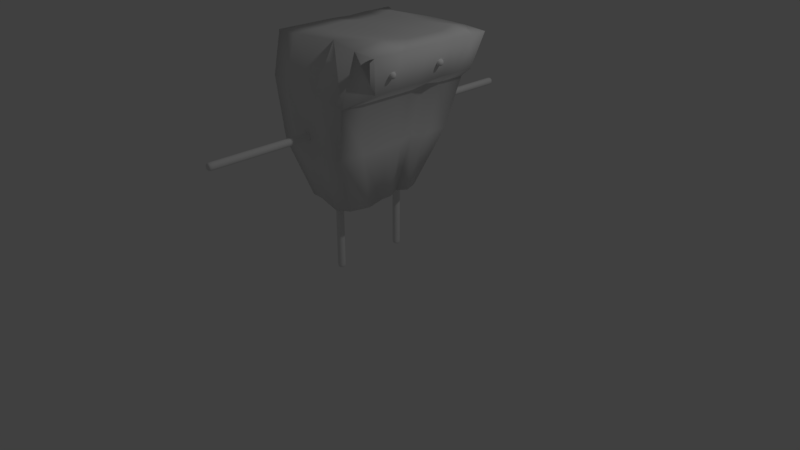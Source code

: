 # Source: Beryllium_mod_rich0002.blend  (saved by Blender 2.79.0; exported with 4.5.12 LTS)
import bpy
from mathutils import Matrix  # noqa: F401  (used for matrix-valued properties, if any)

bpy.ops.wm.read_factory_settings(use_empty=True)
scene = bpy.context.scene
scene.name = 'Scene'

# ---- collections
col_collection_1 = bpy.data.collections.new('Collection 1'); scene.collection.children.link(col_collection_1)

# ---- materials (node trees are filled in below, after node groups)
mat_material = bpy.data.materials.new('Material')
mat_material.alpha_threshold = 0.0
mat_material.use_transparent_shadow = False
mat_material.roughness = 0.5
mat_material.line_color = (0.0, 0.0, 0.0, 1.0)

# ---- material node trees

# ---- world
world_world = bpy.data.worlds.new('World'); scene.world = world_world
world_world.color = (0.05088, 0.05088, 0.05088)
world_world.use_sun_shadow = False
world_world.sun_shadow_jitter_overblur = 0.0
world_world.cycles.sampling_method = 'MANUAL'

# ---- cameras
cam_camera = bpy.data.cameras.new('Camera')
cam_camera.clip_end = 100.0
cam_camera.lens = 35.0
cam_camera.sensor_width = 32.0
cam_camera.sensor_height = 18.0
cam_camera.ortho_scale = 7.314
cam_camera.dof.focus_distance = 0.0
cam_camera.dof.aperture_fstop = 128.0

# ---- lights
light_lamp = bpy.data.lights.new('Lamp', 'POINT')
light_lamp.transmission_factor = 0.0
light_lamp.cutoff_distance = 30.0
light_lamp.energy = 100.0
light_lamp.shadow_buffer_clip_start = 1.001
light_lamp.shadow_soft_size = 0.1
light_lamp.shadow_maximum_resolution = 0.006
light_lamp.use_absolute_resolution = True

# ---- meshes
me_cube_006 = bpy.data.meshes.new('Cube.006')
me_cube_006.from_pydata([(-0.05, 0.8144, 1.783), (-0.05, 0.8144, 1.883), (-0.05, 2.214, 1.783), (-0.05, 2.214, 1.883), (0.05, 0.8144, 1.783), (0.05, 0.8144, 1.883), (0.05, 2.214, 1.783), (0.05, 2.214, 1.883), (-0.05, 0.8648, 1.783), (-0.05, 0.8648, 1.883), (0.05, 0.8648, 1.783), (0.05, 0.8648, 1.883), (-0.05, 2.181, 1.883), (0.05, 2.181, 1.783), (-0.05, 2.181, 1.783), (0.05, 2.181, 1.883), (-0.05, 1.852, 1.783), (-0.05, 1.523, 1.783), (-0.05, 1.194, 1.783), (0.05, 1.852, 1.883), (0.05, 1.523, 1.883), (0.05, 1.194, 1.883), (-0.05, 1.194, 1.883), (-0.05, 1.523, 1.883), (-0.05, 1.852, 1.883), (0.05, 1.194, 1.783), (0.05, 1.523, 1.783), (0.05, 1.852, 1.783)], [], [(14, 12, 3, 2), (2, 3, 7, 6), (10, 11, 5, 4), (4, 5, 1, 0), (8, 10, 4, 0), (11, 9, 1, 5), (21, 22, 9, 11), (18, 25, 10, 8), (25, 21, 11, 10), (0, 1, 9, 8), (6, 7, 15, 13), (2, 6, 13, 14), (7, 3, 12, 15), (16, 24, 12, 14), (8, 9, 22, 18), (18, 22, 23, 17), (17, 23, 24, 16), (13, 15, 19, 27), (27, 19, 20, 26), (26, 20, 21, 25), (14, 13, 27, 16), (16, 27, 26, 17), (17, 26, 25, 18), (15, 12, 24, 19), (19, 24, 23, 20), (20, 23, 22, 21)])
me_cube_006.polygons.foreach_set('use_smooth', [True] * 26)
_uv = me_cube_006.uv_layers.new(name='UVMap')
_uv.uv.foreach_set('vector', [0.9587, 0.6276, 0.9587, 0.6066, 0.9658, 0.6066, 0.9658, 0.6276, 0.9867, 0.6066, 0.9658, 0.6066, 0.9658, 0.5857, 0.9867, 0.5857, 0.6833, 0.5648, 0.6833, 0.5857, 0.6728, 0.5857, 0.6728, 0.5648, 0.6518, 0.5857, 0.6728, 0.5857, 0.6728, 0.6066, 0.6518, 0.6066, 0.6833, 0.5438, 0.6833, 0.5648, 0.6728, 0.5648, 0.6728, 0.5438, 0.6833, 0.5857, 0.6833, 0.6066, 0.6728, 0.6066, 0.6728, 0.5857, 0.7522, 0.5857, 0.7522, 0.6066, 0.6833, 0.6066, 0.6833, 0.5857, 0.7522, 0.5438, 0.7522, 0.5648, 0.6833, 0.5648, 0.6833, 0.5438, 0.7522, 0.5648, 0.7522, 0.5857, 0.6833, 0.5857, 0.6833, 0.5648, 0.6728, 0.6276, 0.6728, 0.6066, 0.6833, 0.6066, 0.6833, 0.6276, 0.9658, 0.5648, 0.9658, 0.5857, 0.9587, 0.5857, 0.9587, 0.5648, 0.9658, 0.5438, 0.9658, 0.5648, 0.9587, 0.5648, 0.9587, 0.5438, 0.9658, 0.5857, 0.9658, 0.6066, 0.9587, 0.6066, 0.9587, 0.5857, 0.8899, 0.6275, 0.8899, 0.6066, 0.9587, 0.6066, 0.9587, 0.6276, 0.6833, 0.6276, 0.6833, 0.6066, 0.7522, 0.6066, 0.7522, 0.6276, 0.7522, 0.6276, 0.7522, 0.6066, 0.821, 0.6066, 0.821, 0.6276, 0.821, 0.6276, 0.821, 0.6066, 0.8899, 0.6066, 0.8899, 0.6275, 0.9587, 0.5648, 0.9587, 0.5857, 0.8899, 0.5857, 0.8899, 0.5648, 0.8899, 0.5648, 0.8899, 0.5857, 0.821, 0.5857, 0.821, 0.5648, 0.821, 0.5648, 0.821, 0.5857, 0.7522, 0.5857, 0.7522, 0.5648, 0.9587, 0.5438, 0.9587, 0.5648, 0.8899, 0.5648, 0.8899, 0.5438, 0.8899, 0.5438, 0.8899, 0.5648, 0.821, 0.5648, 0.821, 0.5438, 0.821, 0.5438, 0.821, 0.5648, 0.7522, 0.5648, 0.7522, 0.5438, 0.9587, 0.5857, 0.9587, 0.6066, 0.8899, 0.6066, 0.8899, 0.5857, 0.8899, 0.5857, 0.8899, 0.6066, 0.821, 0.6066, 0.821, 0.5857, 0.821, 0.5857, 0.821, 0.6066, 0.7522, 0.6066, 0.7522, 0.5857])
me_cube_006.materials.append(mat_material)
me_cube_006.use_remesh_preserve_volume = False
me_cube_006.use_remesh_preserve_attributes = False
me_cube_006.use_mirror_vertex_groups = False
me_cube_006.update()
me_cube_005 = bpy.data.meshes.new('Cube.005')
me_cube_005.from_pydata([(-0.05, -2.214, 1.783), (-0.05, -2.214, 1.883), (-0.05, -0.8144, 1.783), (-0.05, -0.8144, 1.883), (0.05, -2.214, 1.783), (0.05, -2.214, 1.883), (0.05, -0.8144, 1.783), (0.05, -0.8144, 1.883), (-0.05, -2.164, 1.783), (-0.05, -2.164, 1.883), (0.05, -2.164, 1.783), (0.05, -2.164, 1.883), (-0.05, -0.8484, 1.883), (0.05, -0.8484, 1.783), (-0.05, -0.8484, 1.783), (0.05, -0.8484, 1.883), (-0.05, -1.177, 1.783), (-0.05, -1.506, 1.783), (-0.05, -1.835, 1.783), (0.05, -1.177, 1.883), (0.05, -1.506, 1.883), (0.05, -1.835, 1.883), (-0.05, -1.835, 1.883), (-0.05, -1.506, 1.883), (-0.05, -1.177, 1.883), (0.05, -1.835, 1.783), (0.05, -1.506, 1.783), (0.05, -1.177, 1.783)], [], [(14, 12, 3, 2), (2, 3, 7, 6), (10, 11, 5, 4), (4, 5, 1, 0), (8, 10, 4, 0), (11, 9, 1, 5), (21, 22, 9, 11), (18, 25, 10, 8), (25, 21, 11, 10), (0, 1, 9, 8), (6, 7, 15, 13), (2, 6, 13, 14), (7, 3, 12, 15), (16, 24, 12, 14), (8, 9, 22, 18), (18, 22, 23, 17), (17, 23, 24, 16), (13, 15, 19, 27), (27, 19, 20, 26), (26, 20, 21, 25), (14, 13, 27, 16), (16, 27, 26, 17), (17, 26, 25, 18), (15, 12, 24, 19), (19, 24, 23, 20), (20, 23, 22, 21)])
me_cube_005.polygons.foreach_set('use_smooth', [True] * 26)
_uv = me_cube_005.uv_layers.new(name='UVMap')
_uv.uv.foreach_set('vector', [0.3388, 0.5982, 0.3388, 0.5773, 0.3459, 0.5773, 0.3459, 0.5982, 0.3668, 0.5773, 0.3459, 0.5773, 0.3459, 0.5564, 0.3668, 0.5564, 0.06338, 0.5354, 0.06338, 0.5564, 0.05283, 0.5564, 0.05283, 0.5354, 0.0319, 0.5564, 0.05283, 0.5564, 0.05283, 0.5773, 0.0319, 0.5773, 0.06338, 0.5145, 0.06338, 0.5354, 0.05283, 0.5354, 0.05283, 0.5145, 0.06338, 0.5564, 0.06338, 0.5773, 0.05283, 0.5773, 0.05283, 0.5564, 0.1322, 0.5564, 0.1322, 0.5773, 0.06338, 0.5773, 0.06338, 0.5564, 0.1322, 0.5145, 0.1322, 0.5354, 0.06338, 0.5354, 0.06338, 0.5145, 0.1322, 0.5354, 0.1322, 0.5564, 0.06338, 0.5564, 0.06338, 0.5354, 0.05283, 0.5982, 0.05283, 0.5773, 0.06338, 0.5773, 0.06338, 0.5982, 0.3459, 0.5354, 0.3459, 0.5564, 0.3388, 0.5564, 0.3388, 0.5354, 0.3459, 0.5145, 0.3459, 0.5354, 0.3388, 0.5354, 0.3388, 0.5145, 0.3459, 0.5564, 0.3459, 0.5773, 0.3388, 0.5773, 0.3388, 0.5564, 0.2699, 0.5982, 0.2699, 0.5773, 0.3388, 0.5773, 0.3388, 0.5982, 0.06338, 0.5982, 0.06338, 0.5773, 0.1322, 0.5773, 0.1322, 0.5982, 0.1322, 0.5982, 0.1322, 0.5773, 0.2011, 0.5773, 0.2011, 0.5982, 0.2011, 0.5982, 0.2011, 0.5773, 0.2699, 0.5773, 0.2699, 0.5982, 0.3388, 0.5354, 0.3388, 0.5564, 0.2699, 0.5564, 0.2699, 0.5354, 0.2699, 0.5354, 0.2699, 0.5564, 0.2011, 0.5564, 0.2011, 0.5354, 0.2011, 0.5354, 0.2011, 0.5564, 0.1322, 0.5564, 0.1322, 0.5354, 0.3388, 0.5145, 0.3388, 0.5354, 0.2699, 0.5354, 0.2699, 0.5145, 0.2699, 0.5145, 0.2699, 0.5354, 0.2011, 0.5354, 0.2011, 0.5145, 0.2011, 0.5145, 0.2011, 0.5354, 0.1322, 0.5354, 0.1322, 0.5145, 0.3388, 0.5564, 0.3388, 0.5773, 0.2699, 0.5773, 0.2699, 0.5564, 0.2699, 0.5564, 0.2699, 0.5773, 0.2011, 0.5773, 0.2011, 0.5564, 0.2011, 0.5564, 0.2011, 0.5773, 0.1322, 0.5773, 0.1322, 0.5564])
me_cube_005.materials.append(mat_material)
me_cube_005.use_remesh_preserve_volume = False
me_cube_005.use_remesh_preserve_attributes = False
me_cube_005.use_mirror_vertex_groups = False
me_cube_005.update()
me_cube_004 = bpy.data.meshes.new('Cube.004')
me_cube_004.from_pydata([(0.2832, 0.5132, 0.9091), (0.343, -0.5773, 0.9091), (-0.343, -0.5773, 0.9091), (-0.343, 0.5773, 0.9091), (0.6536, 0.9632, 2.909), (0.6536, -0.7224, 2.909), (-0.6536, -0.7224, 2.909), (-0.6536, 0.9632, 2.909), (0.4936, 0.8307, 1.644), (0.4936, -0.8307, 1.644), (-0.4936, -0.8307, 1.644), (-0.4936, 0.8307, 1.644), (0.5916, 0.9957, 2.282), (0.5916, -0.8684, 2.282), (-0.5916, -0.8684, 2.419), (-0.5916, 0.9957, 2.419), (0.7316, 0.9957, 2.401), (0.9622, 0.9632, 2.891), (0.7316, -0.5113, 2.401), (0.9622, -0.7224, 2.891), (0.343, 0.3448, 0.9091), (-0.343, 0.3448, 0.9091), (0.6536, 0.733, 2.951), (-0.6536, 0.733, 2.909), (-0.4936, 0.4961, 1.644), (0.4936, 0.4961, 1.644), (-0.5916, 0.6203, 2.419), (0.5916, 0.6203, 2.282), (0.9622, 0.733, 2.891), (0.7316, 0.6922, 2.401), (0.343, 0.06693, 0.9091), (0.6536, 0.2945, 2.909), (0.4936, 0.09631, 1.644), (0.5916, 0.1717, 2.282), (0.9622, 0.2945, 2.891), (0.7316, 0.3296, 2.401), (-0.3056, 0.06693, 0.9091), (-0.6161, 0.2945, 2.909), (-0.4561, 0.09631, 1.644), (-0.5541, 0.1717, 2.419), (-0.343, 0.2334, 0.9091), (-0.6536, 0.5572, 2.909), (-0.4936, 0.3359, 1.644), (-0.5916, 0.4404, 2.419), (0.2581, 0.2334, 0.9091), (0.6536, 0.5572, 2.909), (0.4087, 0.3359, 1.644), (0.5067, 0.4404, 2.282), (0.9454, 0.5572, 2.891), (0.7149, 0.5468, 2.401), (0.4088, -0.337, 0.9091), (0.6536, -0.343, 2.965), (0.4936, -0.4849, 1.644), (0.5916, -0.4804, 2.282), (0.9622, -0.343, 2.891), (0.7316, -0.1976, 2.401), (-0.343, -0.2539, 0.855), (-0.6536, -0.343, 2.909), (-0.3892, -0.4849, 1.644), (-0.4872, -0.4804, 2.419), (-0.343, -0.08186, 0.9091), (-0.6536, 0.05962, 2.909), (-0.4936, -0.1178, 1.644), (-0.5916, -0.06854, 2.419), (0.343, -0.08186, 0.9091), (0.6536, 0.05962, 2.909), (0.4936, -0.1178, 1.644), (0.5916, -0.06854, 2.282), (0.9622, 0.05962, 2.891), (0.7316, 0.1354, 2.401), (0.06939, 0.5773, 0.9091), (0.06939, -0.5773, 0.8363), (0.1322, 0.9632, 2.909), (0.1322, -0.5719, 2.909), (0.09984, 0.9184, 1.644), (0.09984, -0.8891, 1.644), (0.1197, 0.9089, 2.337), (0.1197, -0.8684, 2.337), (0.1322, 0.733, 2.909), (0.06939, 0.3448, 0.9091), (0.1471, 0.2945, 2.909), (0.08433, 0.06693, 0.9091), (0.01834, 0.2334, 0.9091), (0.1322, 0.5572, 2.909), (0.1322, -0.343, 2.909), (0.06939, -0.337, 0.9091), (0.06939, -0.08186, 0.8709), (0.1322, 0.05962, 2.871), (-0.2024, 0.5773, 0.9091), (-0.2024, -0.5773, 0.9091), (-0.3856, 0.8345, 2.909), (-0.3856, -0.7224, 2.909), (-0.2912, 0.8307, 1.644), (-0.2912, -0.8307, 1.644), (-0.349, 0.9957, 2.391), (-0.349, -0.8684, 2.391), (-0.2024, 0.3448, 0.8744), (-0.1726, 0.06693, 0.9091), (-0.2198, 0.2334, 0.9091), (-0.2024, -0.337, 0.9091), (-0.2024, -0.08186, 0.9091), (-0.3856, 0.733, 2.948), (-0.3558, 0.2945, 2.909), (-0.3856, 0.5572, 2.909), (-0.3856, -0.343, 2.909), (-0.3856, 0.05962, 2.925)], [], [(99, 89, 2, 56), (104, 57, 6, 91), (5, 13, 18, 19), (95, 91, 6, 14), (26, 23, 7, 15), (92, 88, 3, 11), (94, 92, 11, 15), (21, 24, 11, 3), (89, 93, 10, 2), (50, 52, 9, 1), (90, 94, 15, 7), (24, 26, 15, 11), (93, 95, 14, 10), (52, 53, 13, 9), (55, 54, 19, 18), (12, 4, 17, 16), (27, 12, 16, 29), (51, 5, 19, 54), (4, 22, 28, 17), (47, 27, 29, 49), (16, 17, 28, 29), (8, 12, 27, 25), (42, 43, 26, 24), (0, 8, 25, 20), (40, 42, 24, 21), (43, 41, 23, 26), (90, 7, 23, 101), (88, 96, 21, 3), (63, 61, 37, 39), (60, 62, 38, 36), (62, 63, 39, 38), (67, 33, 35, 69), (45, 31, 34, 48), (49, 48, 34, 35), (46, 47, 33, 32), (44, 46, 32, 30), (103, 41, 37, 102), (98, 97, 36, 40), (96, 98, 40, 21), (101, 23, 41, 103), (20, 25, 46, 44), (25, 27, 47, 46), (29, 28, 48, 49), (22, 45, 48, 28), (39, 37, 41, 43), (36, 38, 42, 40), (38, 39, 43, 42), (33, 47, 49, 35), (13, 53, 55, 18), (10, 14, 59, 58), (2, 10, 58, 56), (14, 6, 57, 59), (65, 51, 54, 68), (69, 68, 54, 55), (66, 67, 53, 52), (64, 66, 52, 50), (105, 61, 57, 104), (100, 99, 56, 60), (97, 100, 60, 36), (102, 37, 61, 105), (30, 32, 66, 64), (32, 33, 67, 66), (35, 34, 68, 69), (31, 65, 68, 34), (53, 67, 69, 55), (58, 59, 63, 62), (56, 58, 62, 60), (59, 57, 61, 63), (31, 80, 87, 65), (30, 64, 86, 81), (64, 50, 85, 86), (65, 87, 84, 51), (22, 78, 83, 45), (20, 44, 82, 79), (44, 30, 81, 82), (45, 83, 80, 31), (0, 20, 79, 70), (4, 72, 78, 22), (9, 13, 77, 75), (4, 12, 76, 72), (1, 9, 75, 71), (12, 8, 74, 76), (8, 0, 70, 74), (13, 5, 73, 77), (51, 84, 73, 5), (50, 1, 71, 85), (80, 102, 105, 87), (81, 86, 100, 97), (86, 85, 99, 100), (87, 105, 104, 84), (78, 101, 103, 83), (79, 82, 98, 96), (82, 81, 97, 98), (83, 103, 102, 80), (70, 79, 96, 88), (72, 90, 101, 78), (75, 77, 95, 93), (72, 76, 94, 90), (71, 75, 93, 89), (76, 74, 92, 94), (74, 70, 88, 92), (77, 73, 91, 95), (84, 104, 91, 73), (85, 71, 89, 99)])
me_cube_004.polygons.foreach_set('use_smooth', [True] * 104)
_uv = me_cube_004.uv_layers.new(name='UVMap')
_uv.uv.foreach_set('vector', [0.4391, 0.02781, 0.4029, 0.02669, 0.4035, 0.005701, 0.4526, 0.005701, 0.4382, 0.6313, 0.4391, 0.6728, 0.3805, 0.674, 0.3796, 0.6326, 0.3389, 0.3976, 0.3555, 0.3035, 0.4045, 0.3392, 0.3753, 0.4262, 0.2199, 0.2725, 0.1852, 0.3456, 0.1478, 0.3308, 0.1847, 0.2628, 0.5915, 0.7436, 0.6068, 0.6671, 0.6421, 0.6662, 0.6493, 0.742, 0.7032, 0.1628, 0.6318, 0.07303, 0.6491, 0.06218, 0.7287, 0.1475, 0.7671, 0.2555, 0.7032, 0.1628, 0.7287, 0.1475, 0.7998, 0.2409, 0.5557, 0.981, 0.576, 0.8647, 0.6276, 0.8632, 0.5916, 0.98, 0.3297, 0.07533, 0.2695, 0.1733, 0.2421, 0.1613, 0.3111, 0.06658, 0.4374, 0.1171, 0.4162, 0.2179, 0.3697, 0.217, 0.4026, 0.1113, 0.812, 0.3212, 0.7671, 0.2555, 0.7998, 0.2409, 0.8471, 0.2957, 0.576, 0.8647, 0.5915, 0.7436, 0.6493, 0.742, 0.6276, 0.8632, 0.2695, 0.1733, 0.2199, 0.2725, 0.1847, 0.2628, 0.2421, 0.1613, 0.4162, 0.2179, 0.4119, 0.3109, 0.3555, 0.3035, 0.3697, 0.217, 0.454, 0.3405, 0.4328, 0.4244, 0.3753, 0.4262, 0.4045, 0.3392, 0.6348, 0.3122, 0.6785, 0.395, 0.6341, 0.4173, 0.6297, 0.34, 0.5761, 0.3118, 0.6348, 0.3122, 0.6297, 0.34, 0.5872, 0.3388, 0.4342, 0.4724, 0.3765, 0.4731, 0.3753, 0.4262, 0.4328, 0.4244, 0.6357, 0.4654, 0.5996, 0.4669, 0.5986, 0.4194, 0.6341, 0.4173, 0.5489, 0.3061, 0.5761, 0.3118, 0.5872, 0.3388, 0.566, 0.3382, 0.6297, 0.34, 0.6341, 0.4173, 0.5986, 0.4194, 0.5872, 0.3388, 0.6069, 0.22, 0.6348, 0.3122, 0.5761, 0.3118, 0.5613, 0.2188, 0.5513, 0.8654, 0.5635, 0.7444, 0.5915, 0.7436, 0.576, 0.8647, 0.568, 0.1083, 0.6069, 0.22, 0.5613, 0.2188, 0.5429, 0.1141, 0.5385, 0.9815, 0.5513, 0.8654, 0.576, 0.8647, 0.5557, 0.981, 0.5635, 0.7444, 0.5799, 0.6683, 0.6068, 0.6671, 0.5915, 0.7436, 0.6213, 0.6256, 0.6421, 0.6662, 0.6068, 0.6671, 0.6048, 0.6261, 0.5786, 0.03305, 0.5432, 0.03259, 0.5437, 0.01093, 0.5791, 0.01165, 0.4842, 0.7471, 0.5002, 0.6708, 0.5378, 0.6669, 0.522, 0.7465, 0.4887, 0.9826, 0.4806, 0.8673, 0.514, 0.8674, 0.5123, 0.9832, 0.4806, 0.8673, 0.4842, 0.7471, 0.522, 0.7465, 0.514, 0.8674, 0.4741, 0.3129, 0.5101, 0.313, 0.5337, 0.3407, 0.5046, 0.3407, 0.5723, 0.4675, 0.532, 0.469, 0.53, 0.422, 0.5711, 0.4214, 0.566, 0.3382, 0.5711, 0.4214, 0.53, 0.422, 0.5337, 0.3407, 0.5332, 0.2168, 0.5489, 0.3061, 0.5101, 0.313, 0.4993, 0.2192, 0.5236, 0.1055, 0.5332, 0.2168, 0.4993, 0.2192, 0.4954, 0.1126, 0.5775, 0.6275, 0.5799, 0.6683, 0.5378, 0.6669, 0.5366, 0.6247, 0.526, 0.02898, 0.5005, 0.03506, 0.5015, 0.01496, 0.5268, 0.01031, 0.5432, 0.03259, 0.526, 0.02898, 0.5268, 0.01031, 0.5437, 0.01093, 0.6048, 0.6261, 0.6068, 0.6671, 0.5799, 0.6683, 0.5775, 0.6275, 0.5429, 0.1141, 0.5613, 0.2188, 0.5332, 0.2168, 0.5236, 0.1055, 0.5613, 0.2188, 0.5761, 0.3118, 0.5489, 0.3061, 0.5332, 0.2168, 0.5872, 0.3388, 0.5986, 0.4194, 0.5711, 0.4214, 0.566, 0.3382, 0.5996, 0.4669, 0.5723, 0.4675, 0.5711, 0.4214, 0.5986, 0.4194, 0.522, 0.7465, 0.5378, 0.6669, 0.5799, 0.6683, 0.5635, 0.7444, 0.5123, 0.9832, 0.514, 0.8674, 0.5513, 0.8654, 0.5385, 0.9815, 0.514, 0.8674, 0.522, 0.7465, 0.5635, 0.7444, 0.5513, 0.8654, 0.5101, 0.313, 0.5489, 0.3061, 0.566, 0.3382, 0.5337, 0.3407, 0.3555, 0.3035, 0.4119, 0.3109, 0.454, 0.3405, 0.4045, 0.3392, 0.3663, 0.8709, 0.3582, 0.7505, 0.4196, 0.7521, 0.4221, 0.871, 0.4117, 0.9848, 0.3663, 0.8709, 0.4221, 0.871, 0.4621, 0.9914, 0.3582, 0.7505, 0.3805, 0.674, 0.4391, 0.6728, 0.4196, 0.7521, 0.4959, 0.4702, 0.4342, 0.4724, 0.4328, 0.4244, 0.4945, 0.4229, 0.5046, 0.3407, 0.4945, 0.4229, 0.4328, 0.4244, 0.454, 0.3405, 0.4692, 0.2189, 0.4741, 0.3129, 0.4119, 0.3109, 0.4162, 0.2179, 0.4738, 0.1116, 0.4692, 0.2189, 0.4162, 0.2179, 0.4374, 0.1171, 0.5002, 0.63, 0.5002, 0.6708, 0.4391, 0.6728, 0.4382, 0.6313, 0.4779, 0.02927, 0.4391, 0.02781, 0.4526, 0.005701, 0.4795, 0.007947, 0.5005, 0.03506, 0.4779, 0.02927, 0.4795, 0.007947, 0.5015, 0.01496, 0.5366, 0.6247, 0.5378, 0.6669, 0.5002, 0.6708, 0.5002, 0.63, 0.4954, 0.1126, 0.4993, 0.2192, 0.4692, 0.2189, 0.4738, 0.1116, 0.4993, 0.2192, 0.5101, 0.313, 0.4741, 0.3129, 0.4692, 0.2189, 0.5337, 0.3407, 0.53, 0.422, 0.4945, 0.4229, 0.5046, 0.3407, 0.532, 0.469, 0.4959, 0.4702, 0.4945, 0.4229, 0.53, 0.422, 0.4119, 0.3109, 0.4741, 0.3129, 0.5046, 0.3407, 0.454, 0.3405, 0.4221, 0.871, 0.4196, 0.7521, 0.4842, 0.7471, 0.4806, 0.8673, 0.4621, 0.9914, 0.4221, 0.871, 0.4806, 0.8673, 0.4887, 0.9826, 0.4196, 0.7521, 0.4391, 0.6728, 0.5002, 0.6708, 0.4842, 0.7471, 0.532, 0.469, 0.5346, 0.5468, 0.4983, 0.5502, 0.4959, 0.4702, 0.4954, 0.1126, 0.4738, 0.1116, 0.4761, 0.07058, 0.4989, 0.07425, 0.4738, 0.1116, 0.4374, 0.1171, 0.4376, 0.06889, 0.4761, 0.07058, 0.4959, 0.4702, 0.4983, 0.5502, 0.4364, 0.5518, 0.4342, 0.4724, 0.5996, 0.4669, 0.6021, 0.5469, 0.5751, 0.5478, 0.5723, 0.4675, 0.5429, 0.1141, 0.5236, 0.1055, 0.5248, 0.06543, 0.5416, 0.07373, 0.5236, 0.1055, 0.4954, 0.1126, 0.4989, 0.07425, 0.5248, 0.06543, 0.5723, 0.4675, 0.5751, 0.5478, 0.5346, 0.5468, 0.532, 0.469, 0.568, 0.1083, 0.5429, 0.1141, 0.5416, 0.07373, 0.5781, 0.07446, 0.6357, 0.4654, 0.6376, 0.5457, 0.6021, 0.5469, 0.5996, 0.4669, 0.3697, 0.217, 0.3555, 0.3035, 0.2875, 0.2897, 0.3204, 0.1966, 0.6785, 0.395, 0.6348, 0.3122, 0.7017, 0.2824, 0.7423, 0.3558, 0.4026, 0.1113, 0.3697, 0.217, 0.3204, 0.1966, 0.3706, 0.08398, 0.6348, 0.3122, 0.6069, 0.22, 0.6554, 0.1939, 0.7017, 0.2824, 0.6069, 0.22, 0.568, 0.1083, 0.5981, 0.09402, 0.6554, 0.1939, 0.3555, 0.3035, 0.3389, 0.3976, 0.2581, 0.3813, 0.2875, 0.2897, 0.4342, 0.4724, 0.4364, 0.5518, 0.4012, 0.5525, 0.3765, 0.4731, 0.4374, 0.1171, 0.4026, 0.1113, 0.3997, 0.06878, 0.4376, 0.06889, 0.5346, 0.5468, 0.5366, 0.6247, 0.5002, 0.63, 0.4983, 0.5502, 0.4989, 0.07425, 0.4761, 0.07058, 0.4779, 0.02927, 0.5005, 0.03506, 0.4761, 0.07058, 0.4376, 0.06889, 0.4391, 0.02781, 0.4779, 0.02927, 0.4983, 0.5502, 0.5002, 0.63, 0.4382, 0.6313, 0.4364, 0.5518, 0.6021, 0.5469, 0.6048, 0.6261, 0.5775, 0.6275, 0.5751, 0.5478, 0.5416, 0.07373, 0.5248, 0.06543, 0.526, 0.02898, 0.5432, 0.03259, 0.5248, 0.06543, 0.4989, 0.07425, 0.5005, 0.03506, 0.526, 0.02898, 0.5751, 0.5478, 0.5775, 0.6275, 0.5366, 0.6247, 0.5346, 0.5468, 0.5781, 0.07446, 0.5416, 0.07373, 0.5432, 0.03259, 0.5786, 0.03305, 0.6376, 0.5457, 0.6213, 0.6256, 0.6048, 0.6261, 0.6021, 0.5469, 0.3204, 0.1966, 0.2875, 0.2897, 0.2199, 0.2725, 0.2695, 0.1733, 0.7423, 0.3558, 0.7017, 0.2824, 0.7671, 0.2555, 0.812, 0.3212, 0.3706, 0.08398, 0.3204, 0.1966, 0.2695, 0.1733, 0.3297, 0.07533, 0.7017, 0.2824, 0.6554, 0.1939, 0.7032, 0.1628, 0.7671, 0.2555, 0.6554, 0.1939, 0.5981, 0.09402, 0.6318, 0.07303, 0.7032, 0.1628, 0.2875, 0.2897, 0.2581, 0.3813, 0.1852, 0.3456, 0.2199, 0.2725, 0.4364, 0.5518, 0.4382, 0.6313, 0.3796, 0.6326, 0.4012, 0.5525, 0.4376, 0.06889, 0.3997, 0.06878, 0.4029, 0.02669, 0.4391, 0.02781])
me_cube_004.materials.append(mat_material)
me_cube_004.use_remesh_preserve_volume = False
me_cube_004.use_remesh_preserve_attributes = False
me_cube_004.use_mirror_vertex_groups = False
me_cube_004.update()
me_cube_002 = bpy.data.meshes.new('Cube.002')
me_cube_002.from_pydata([(-0.03753, 0.515, -0.002409), (-0.03753, 0.415, -0.002409), (-0.03753, 0.515, 0.9776), (-0.03753, 0.415, 0.9776), (0.06247, 0.515, -0.002409), (0.06247, 0.415, -0.002409), (0.06247, 0.515, 0.9776), (0.06247, 0.415, 0.9776), (-0.03753, 0.515, 0.03287), (-0.03753, 0.415, 0.03287), (0.06247, 0.515, 0.03287), (0.06247, 0.415, 0.03287), (-0.03753, 0.415, 0.9538), (0.06247, 0.515, 0.9538), (-0.03753, 0.515, 0.9538), (0.06247, 0.415, 0.9538), (-0.03753, 0.515, 0.7236), (-0.03753, 0.515, 0.4934), (-0.03753, 0.515, 0.2631), (0.06247, 0.415, 0.7236), (0.06247, 0.415, 0.4934), (0.06247, 0.415, 0.2631), (-0.03753, 0.415, 0.2631), (-0.03753, 0.415, 0.4934), (-0.03753, 0.415, 0.7236), (0.06247, 0.515, 0.2631), (0.06247, 0.515, 0.4934), (0.06247, 0.515, 0.7236)], [], [(14, 12, 3, 2), (2, 3, 7, 6), (10, 11, 5, 4), (4, 5, 1, 0), (8, 10, 4, 0), (11, 9, 1, 5), (21, 22, 9, 11), (18, 25, 10, 8), (25, 21, 11, 10), (0, 1, 9, 8), (6, 7, 15, 13), (2, 6, 13, 14), (7, 3, 12, 15), (16, 24, 12, 14), (8, 9, 22, 18), (18, 22, 23, 17), (17, 23, 24, 16), (13, 15, 19, 27), (27, 19, 20, 26), (26, 20, 21, 25), (14, 13, 27, 16), (16, 27, 26, 17), (17, 26, 25, 18), (15, 12, 24, 19), (19, 24, 23, 20), (20, 23, 22, 21)])
me_cube_002.polygons.foreach_set('use_smooth', [True] * 26)
_uv = me_cube_002.uv_layers.new(name='UVMap')
_uv.uv.foreach_set('vector', [0.8743, 0.3012, 0.9004, 0.3012, 0.9004, 0.3074, 0.8743, 0.3074, 0.9004, 0.3334, 0.9004, 0.3074, 0.9264, 0.3074, 0.9264, 0.3334, 0.9524, 0.06142, 0.9264, 0.06142, 0.9264, 0.05223, 0.9524, 0.05223, 0.9264, 0.0262, 0.9264, 0.05223, 0.9004, 0.05223, 0.9004, 0.0262, 0.9785, 0.06142, 0.9524, 0.06142, 0.9524, 0.05223, 0.9785, 0.05223, 0.9264, 0.06142, 0.9004, 0.06142, 0.9004, 0.05223, 0.9264, 0.05223, 0.9264, 0.1214, 0.9004, 0.1214, 0.9004, 0.06142, 0.9264, 0.06142, 0.9785, 0.1214, 0.9524, 0.1214, 0.9524, 0.06142, 0.9785, 0.06142, 0.9524, 0.1214, 0.9264, 0.1214, 0.9264, 0.06142, 0.9524, 0.06142, 0.8743, 0.05223, 0.9004, 0.05223, 0.9004, 0.06142, 0.8743, 0.06142, 0.9524, 0.3074, 0.9264, 0.3074, 0.9264, 0.3012, 0.9524, 0.3012, 0.9785, 0.3074, 0.9524, 0.3074, 0.9524, 0.3012, 0.9785, 0.3012, 0.9264, 0.3074, 0.9004, 0.3074, 0.9004, 0.3012, 0.9264, 0.3012, 0.8743, 0.2412, 0.9004, 0.2412, 0.9004, 0.3012, 0.8743, 0.3012, 0.8743, 0.06142, 0.9004, 0.06142, 0.9004, 0.1214, 0.8743, 0.1214, 0.8743, 0.1214, 0.9004, 0.1214, 0.9004, 0.1813, 0.8743, 0.1813, 0.8743, 0.1813, 0.9004, 0.1813, 0.9004, 0.2412, 0.8743, 0.2412, 0.9524, 0.3012, 0.9264, 0.3012, 0.9264, 0.2412, 0.9524, 0.2412, 0.9524, 0.2412, 0.9264, 0.2412, 0.9264, 0.1813, 0.9524, 0.1813, 0.9524, 0.1813, 0.9264, 0.1813, 0.9264, 0.1214, 0.9524, 0.1214, 0.9785, 0.3012, 0.9524, 0.3012, 0.9524, 0.2412, 0.9785, 0.2412, 0.9785, 0.2412, 0.9524, 0.2412, 0.9524, 0.1813, 0.9785, 0.1813, 0.9785, 0.1813, 0.9524, 0.1813, 0.9524, 0.1214, 0.9785, 0.1214, 0.9264, 0.3012, 0.9004, 0.3012, 0.9004, 0.2412, 0.9264, 0.2412, 0.9264, 0.2412, 0.9004, 0.2412, 0.9004, 0.1813, 0.9264, 0.1813, 0.9264, 0.1813, 0.9004, 0.1813, 0.9004, 0.1214, 0.9264, 0.1214])
me_cube_002.materials.append(mat_material)
me_cube_002.use_remesh_preserve_volume = False
me_cube_002.use_remesh_preserve_attributes = False
me_cube_002.use_mirror_vertex_groups = False
me_cube_002.update()
me_cube_001 = bpy.data.meshes.new('Cube.001')
me_cube_001.from_pydata([(0.7903, -0.4115, 2.57), (0.7903, -0.4115, 2.67), (0.7903, -0.3115, 2.57), (0.7903, -0.3115, 2.67), (0.8903, -0.4115, 2.57), (0.8903, -0.4115, 2.67), (0.8903, -0.3115, 2.57), (0.8903, -0.3115, 2.67)], [], [(0, 1, 3, 2), (2, 3, 7, 6), (6, 7, 5, 4), (4, 5, 1, 0), (2, 6, 4, 0), (7, 3, 1, 5)])
me_cube_001.polygons.foreach_set('use_smooth', [True] * 6)
_uv = me_cube_001.uv_layers.new(name='UVMap')
_uv.uv.foreach_set('vector', [0.2073, 0.8787, 0.2073, 0.8548, 0.2311, 0.8548, 0.2311, 0.8787, 0.255, 0.8071, 0.255, 0.831, 0.2311, 0.831, 0.2311, 0.8071, 0.2311, 0.8071, 0.2311, 0.831, 0.2073, 0.831, 0.2073, 0.8071, 0.2073, 0.8071, 0.2073, 0.831, 0.1834, 0.831, 0.1834, 0.8071, 0.2311, 0.7833, 0.2311, 0.8071, 0.2073, 0.8071, 0.2073, 0.7833, 0.2311, 0.831, 0.2311, 0.8548, 0.2073, 0.8548, 0.2073, 0.831])
me_cube_001.materials.append(mat_material)
me_cube_001.use_remesh_preserve_volume = False
me_cube_001.use_remesh_preserve_attributes = False
me_cube_001.use_mirror_vertex_groups = False
me_cube_001.update()
me_cube_000 = bpy.data.meshes.new('Cube.000')
me_cube_000.from_pydata([(0.7903, 0.3115, 2.57), (0.7903, 0.3115, 2.67), (0.7903, 0.4115, 2.57), (0.7903, 0.4115, 2.67), (0.8903, 0.3115, 2.57), (0.8903, 0.3115, 2.67), (0.8903, 0.4115, 2.57), (0.8903, 0.4115, 2.67)], [], [(0, 1, 3, 2), (2, 3, 7, 6), (6, 7, 5, 4), (4, 5, 1, 0), (2, 6, 4, 0), (7, 3, 1, 5)])
me_cube_000.polygons.foreach_set('use_smooth', [True] * 6)
_uv = me_cube_000.uv_layers.new(name='UVMap')
_uv.uv.foreach_set('vector', [0.8144, 0.8839, 0.8144, 0.8601, 0.8382, 0.8601, 0.8382, 0.8839, 0.8621, 0.8124, 0.8621, 0.8362, 0.8382, 0.8362, 0.8382, 0.8124, 0.8382, 0.8124, 0.8382, 0.8362, 0.8144, 0.8362, 0.8144, 0.8124, 0.8144, 0.8124, 0.8144, 0.8362, 0.7905, 0.8362, 0.7905, 0.8124, 0.8382, 0.7885, 0.8382, 0.8124, 0.8144, 0.8124, 0.8144, 0.7885, 0.8382, 0.8362, 0.8382, 0.8601, 0.8144, 0.8601, 0.8144, 0.8362])
me_cube_000.materials.append(mat_material)
me_cube_000.use_remesh_preserve_volume = False
me_cube_000.use_remesh_preserve_attributes = False
me_cube_000.use_mirror_vertex_groups = False
me_cube_000.update()
me_cube_003 = bpy.data.meshes.new('Cube.003')
me_cube_003.from_pydata([(-0.03753, -0.415, -0.002409), (-0.03753, -0.515, -0.002409), (-0.03753, -0.415, 0.9776), (-0.03753, -0.515, 0.9776), (0.06247, -0.415, -0.002409), (0.06247, -0.515, -0.002409), (0.06247, -0.415, 0.9776), (0.06247, -0.515, 0.9776), (-0.03753, -0.415, 0.03287), (-0.03753, -0.515, 0.03287), (0.06247, -0.415, 0.03287), (0.06247, -0.515, 0.03287), (-0.03753, -0.515, 0.9538), (0.06247, -0.415, 0.9538), (-0.03753, -0.415, 0.9538), (0.06247, -0.515, 0.9538), (-0.03753, -0.415, 0.7236), (-0.03753, -0.415, 0.4934), (-0.03753, -0.415, 0.2631), (0.06247, -0.515, 0.7236), (0.06247, -0.515, 0.4934), (0.06247, -0.515, 0.2631), (-0.03753, -0.515, 0.2631), (-0.03753, -0.515, 0.4934), (-0.03753, -0.515, 0.7236), (0.06247, -0.415, 0.2631), (0.06247, -0.415, 0.4934), (0.06247, -0.415, 0.7236)], [], [(14, 12, 3, 2), (2, 3, 7, 6), (10, 11, 5, 4), (4, 5, 1, 0), (8, 10, 4, 0), (11, 9, 1, 5), (21, 22, 9, 11), (18, 25, 10, 8), (25, 21, 11, 10), (0, 1, 9, 8), (6, 7, 15, 13), (2, 6, 13, 14), (7, 3, 12, 15), (16, 24, 12, 14), (8, 9, 22, 18), (18, 22, 23, 17), (17, 23, 24, 16), (13, 15, 19, 27), (27, 19, 20, 26), (26, 20, 21, 25), (14, 13, 27, 16), (16, 27, 26, 17), (17, 26, 25, 18), (15, 12, 24, 19), (19, 24, 23, 20), (20, 23, 22, 21)])
me_cube_003.polygons.foreach_set('use_smooth', [True] * 26)
_uv = me_cube_003.uv_layers.new(name='UVMap')
_uv.uv.foreach_set('vector', [0.03006, 0.2897, 0.05609, 0.2897, 0.05609, 0.2959, 0.03006, 0.2959, 0.05609, 0.3219, 0.05609, 0.2959, 0.08213, 0.2959, 0.08213, 0.3219, 0.1082, 0.04997, 0.08213, 0.04997, 0.08213, 0.04079, 0.1082, 0.04079, 0.08213, 0.01475, 0.08213, 0.04079, 0.05609, 0.04079, 0.05609, 0.01475, 0.1342, 0.04997, 0.1082, 0.04997, 0.1082, 0.04079, 0.1342, 0.04079, 0.08213, 0.04997, 0.05609, 0.04997, 0.05609, 0.04079, 0.08213, 0.04079, 0.08213, 0.1099, 0.05609, 0.1099, 0.05609, 0.04997, 0.08213, 0.04997, 0.1342, 0.1099, 0.1082, 0.1099, 0.1082, 0.04997, 0.1342, 0.04997, 0.1082, 0.1099, 0.08213, 0.1099, 0.08213, 0.04997, 0.1082, 0.04997, 0.03006, 0.04079, 0.05609, 0.04079, 0.05609, 0.04997, 0.03006, 0.04997, 0.1082, 0.2959, 0.08213, 0.2959, 0.08213, 0.2897, 0.1082, 0.2897, 0.1342, 0.2959, 0.1082, 0.2959, 0.1082, 0.2897, 0.1342, 0.2897, 0.08213, 0.2959, 0.05609, 0.2959, 0.05609, 0.2897, 0.08213, 0.2897, 0.03006, 0.2298, 0.05609, 0.2298, 0.05609, 0.2897, 0.03006, 0.2897, 0.03006, 0.04997, 0.05609, 0.04997, 0.05609, 0.1099, 0.03006, 0.1099, 0.03006, 0.1099, 0.05609, 0.1099, 0.05609, 0.1699, 0.03006, 0.1699, 0.03006, 0.1699, 0.05609, 0.1699, 0.05609, 0.2298, 0.03006, 0.2298, 0.1082, 0.2897, 0.08213, 0.2897, 0.08213, 0.2298, 0.1082, 0.2298, 0.1082, 0.2298, 0.08213, 0.2298, 0.08213, 0.1699, 0.1082, 0.1699, 0.1082, 0.1699, 0.08213, 0.1699, 0.08213, 0.1099, 0.1082, 0.1099, 0.1342, 0.2897, 0.1082, 0.2897, 0.1082, 0.2298, 0.1342, 0.2298, 0.1342, 0.2298, 0.1082, 0.2298, 0.1082, 0.1699, 0.1342, 0.1699, 0.1342, 0.1699, 0.1082, 0.1699, 0.1082, 0.1099, 0.1342, 0.1099, 0.08213, 0.2897, 0.05609, 0.2897, 0.05609, 0.2298, 0.08213, 0.2298, 0.08213, 0.2298, 0.05609, 0.2298, 0.05609, 0.1699, 0.08213, 0.1699, 0.08213, 0.1699, 0.05609, 0.1699, 0.05609, 0.1099, 0.08213, 0.1099])
me_cube_003.materials.append(mat_material)
me_cube_003.use_remesh_preserve_volume = False
me_cube_003.use_remesh_preserve_attributes = False
me_cube_003.use_mirror_vertex_groups = False
me_cube_003.update()

# ---- objects
ob_arml_006 = bpy.data.objects.new('ArmL.006', me_cube_006)
ob_arml_005 = bpy.data.objects.new('ArmL.005', me_cube_005)
ob_arml_004 = bpy.data.objects.new('ArmL.004', me_cube_004)
ob_arml_003 = bpy.data.objects.new('ArmL.003', me_cube_002)
ob_arml_002 = bpy.data.objects.new('ArmL.002', me_cube_001)
ob_arml_000 = bpy.data.objects.new('ArmL.000', me_cube_000)
ob_lamp = bpy.data.objects.new('Lamp', light_lamp)
ob_camera = bpy.data.objects.new('Camera', cam_camera)
ob_arml_001 = bpy.data.objects.new('ArmL.001', me_cube_003)

# ---- transforms, parenting, visibility, modifiers, constraints
ob_arml_006.location = (0.0, 0.0, 0.0)
ob_arml_006.lineart.crease_threshold = 0.0
_m = ob_arml_006.modifiers.new('Subsurf', 'SUBSURF')
_m.uv_smooth = 'PRESERVE_CORNERS'
_m.quality = 2
_m.show_only_control_edges = False
ob_arml_005.location = (0.0, 0.0, 0.0)
ob_arml_005.lineart.crease_threshold = 0.0
_m = ob_arml_005.modifiers.new('Subsurf', 'SUBSURF')
_m.uv_smooth = 'PRESERVE_CORNERS'
_m.quality = 2
_m.show_only_control_edges = False
ob_arml_004.location = (0.0, 0.0, 0.0)
ob_arml_004.lineart.crease_threshold = 0.0
ob_arml_003.location = (0.0, 0.0, 0.0)
ob_arml_003.lineart.crease_threshold = 0.0
_m = ob_arml_003.modifiers.new('Subsurf', 'SUBSURF')
_m.uv_smooth = 'PRESERVE_CORNERS'
_m.quality = 2
_m.show_only_control_edges = False
ob_arml_002.location = (0.0, 0.0, 0.0)
ob_arml_002.lineart.crease_threshold = 0.0
_m = ob_arml_002.modifiers.new('Subsurf', 'SUBSURF')
_m.uv_smooth = 'PRESERVE_CORNERS'
_m.quality = 2
_m.show_only_control_edges = False
ob_arml_000.location = (0.0, 0.0, 0.0)
ob_arml_000.lineart.crease_threshold = 0.0
_m = ob_arml_000.modifiers.new('Subsurf', 'SUBSURF')
_m.uv_smooth = 'PRESERVE_CORNERS'
_m.quality = 2
_m.show_only_control_edges = False
ob_lamp.location = (4.076, 1.005, 5.904)
ob_lamp.rotation_euler = (0.6503, 0.05522, 1.866)
ob_lamp.lock_rotations_4d = False
ob_lamp.empty_display_type = 'ARROWS'
ob_lamp.color = (0.0, 0.0, 0.0, 0.0)
ob_lamp.lineart.crease_threshold = 0.0
ob_camera.location = (7.481, -6.508, 5.344)
ob_camera.rotation_euler = (1.109, 0.0, 0.8149)
ob_camera.lock_rotations_4d = False
ob_camera.empty_display_type = 'ARROWS'
ob_camera.color = (0.0, 0.0, 0.0, 0.0)
ob_camera.display_type = 'WIRE'
ob_camera.lineart.crease_threshold = 0.0
ob_arml_001.location = (0.0, 0.0, 0.0)
ob_arml_001.lineart.crease_threshold = 0.0
_m = ob_arml_001.modifiers.new('Subsurf', 'SUBSURF')
_m.uv_smooth = 'PRESERVE_CORNERS'
_m.quality = 2
_m.show_only_control_edges = False

# ---- collection membership
col_collection_1.objects.link(ob_arml_006)
col_collection_1.objects.link(ob_arml_005)
col_collection_1.objects.link(ob_arml_004)
col_collection_1.objects.link(ob_arml_003)
col_collection_1.objects.link(ob_arml_002)
col_collection_1.objects.link(ob_arml_000)
col_collection_1.objects.link(ob_lamp)
col_collection_1.objects.link(ob_camera)
col_collection_1.objects.link(ob_arml_001)

# ---- scene / render settings (as saved in the file)
scene.camera = ob_camera
scene.frame_start = 1; scene.frame_end = 250; scene.frame_set(21)
scene.render.engine = 'BLENDER_EEVEE_NEXT'
scene.render.resolution_percentage = 50
scene.render.dither_intensity = 0.0
scene.cycles.use_denoising = False
scene.cycles.samples = 128
scene.cycles.sampling_pattern = 'TABULATED_SOBOL'
scene.cycles.light_sampling_threshold = 0.0
scene.cycles.use_adaptive_sampling = False
scene.cycles.use_light_tree = False
scene.cycles.blur_glossy = 0.0
scene.cycles.sample_clamp_indirect = 0.0
scene.view_settings.view_transform = 'Standard'
bpy.context.view_layer.update()
